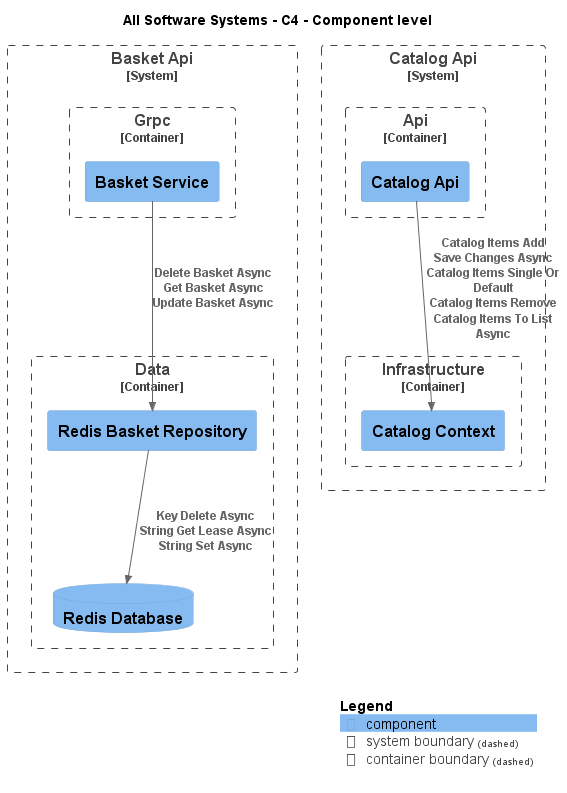

The diagram above was rendered by PlantUML. Its source (embedded in the PNG):
@startuml
!include .c4s\C4_Component.puml

AddElementTag("c4interflow:lifecycle:new", $bgColor=green, $fontColor=#ffffff, $borderColor=green, $shadowing="False")
AddElementTag("c4interflow:lifecycle:changed", $bgColor=orange, $fontColor=#ffffff, $borderColor=orange, $shadowing="False")
AddElementTag("c4interflow:lifecycle:removed", $bgColor=red, $fontColor=#ffffff, $borderColor=red, $shadowing="False")

AddRelTag("c4interflow:lifecycle:new", $textColor=green, $lineColor=green)
AddRelTag("c4interflow:lifecycle:changed", $textColor=orange, $lineColor=orange)
AddRelTag("c4interflow:lifecycle:removed", $textColor=red, $lineColor=red)

SHOW_PERSON_PORTRAIT()
LAYOUT_TOP_DOWN()

skinparam linetype polyline

title All Software Systems - C4 - Component level


System_Boundary(DotNetEShop.SoftwareSystems.BasketApi, "Basket Api") {
    
Container_Boundary(DotNetEShop.SoftwareSystems.BasketApi.Containers.Data, "Data") {
    Component(DotNetEShop.SoftwareSystems.BasketApi.Containers.Data.Components.RedisBasketRepository, "Redis Basket Repository", "", "")
    ComponentDb(DotNetEShop.SoftwareSystems.BasketApi.Containers.Data.Components.RedisDatabase, "Redis Database", "", "")
}
    
Container_Boundary(DotNetEShop.SoftwareSystems.BasketApi.Containers.Grpc, "Grpc") {
    Component(DotNetEShop.SoftwareSystems.BasketApi.Containers.Grpc.Components.BasketService, "Basket Service", "", "")
}
}

System_Boundary(DotNetEShop.SoftwareSystems.CatalogApi, "Catalog Api") {
    
Container_Boundary(DotNetEShop.SoftwareSystems.CatalogApi.Containers.Api, "Api") {
    Component(DotNetEShop.SoftwareSystems.CatalogApi.Containers.Api.Components.CatalogApi, "Catalog Api", "", "")
}
    
Container_Boundary(DotNetEShop.SoftwareSystems.CatalogApi.Containers.Infrastructure, "Infrastructure") {
    Component(DotNetEShop.SoftwareSystems.CatalogApi.Containers.Infrastructure.Components.CatalogContext, "Catalog Context", "", "")
}
}

Rel(DotNetEShop.SoftwareSystems.BasketApi.Containers.Data.Components.RedisBasketRepository, DotNetEShop.SoftwareSystems.BasketApi.Containers.Data.Components.RedisDatabase, "Key Delete Async\nString Get Lease Async\nString Set Async")
Rel(DotNetEShop.SoftwareSystems.BasketApi.Containers.Grpc.Components.BasketService, DotNetEShop.SoftwareSystems.BasketApi.Containers.Data.Components.RedisBasketRepository, "Delete Basket Async\nGet Basket Async\nUpdate Basket Async")
Rel(DotNetEShop.SoftwareSystems.CatalogApi.Containers.Api.Components.CatalogApi, DotNetEShop.SoftwareSystems.CatalogApi.Containers.Infrastructure.Components.CatalogContext, "Catalog Items Add\nSave Changes Async\nCatalog Items Single Or Default\nCatalog Items Remove\nCatalog Items To List Async")


SHOW_LEGEND()
@enduml